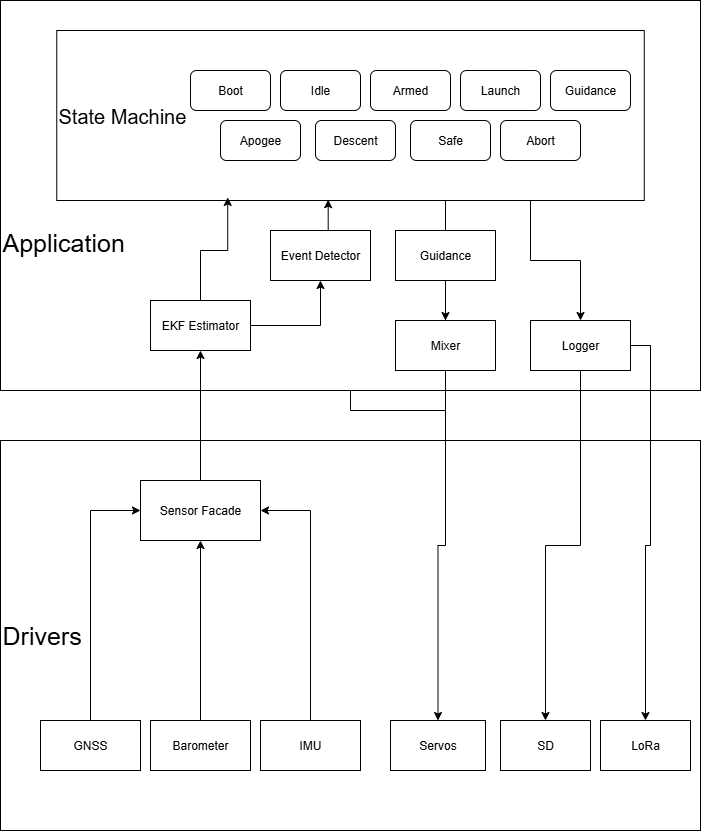

The diagram above was exported from draw.io. Its source (the exported page's mxGraphModel, read from the mxfile embedded in the PNG):
<mxGraphModel dx="1042" dy="606" grid="1" gridSize="10" guides="1" tooltips="1" connect="1" arrows="1" fold="1" page="1" pageScale="1" pageWidth="850" pageHeight="1100" math="0" shadow="0">
  <root>
    <mxCell id="0" />
    <mxCell id="1" parent="0" />
    <mxCell id="DXJ7wE6ELpX65nvj08ay-12" value="&lt;h1&gt;&lt;span style=&quot;font-size: 25px; background-color: transparent; color: light-dark(rgb(0, 0, 0), rgb(255, 255, 255)); font-weight: normal;&quot;&gt;&lt;br&gt;&lt;/span&gt;&lt;/h1&gt;&lt;h1&gt;&lt;span style=&quot;font-size: 25px; background-color: transparent; color: light-dark(rgb(0, 0, 0), rgb(255, 255, 255)); font-weight: normal;&quot;&gt;&lt;br&gt;&lt;/span&gt;&lt;/h1&gt;&lt;h1&gt;&lt;span style=&quot;font-size: 25px; background-color: transparent; color: light-dark(rgb(0, 0, 0), rgb(255, 255, 255)); font-weight: normal;&quot;&gt;Application&lt;/span&gt;&lt;/h1&gt;" style="rounded=0;whiteSpace=wrap;html=1;align=left;" vertex="1" parent="1">
      <mxGeometry x="110" width="700" height="390" as="geometry" />
    </mxCell>
    <mxCell id="DXJ7wE6ELpX65nvj08ay-30" style="edgeStyle=orthogonalEdgeStyle;rounded=0;orthogonalLoop=1;jettySize=auto;html=1;entryX=0.5;entryY=0;entryDx=0;entryDy=0;" edge="1" parent="1" source="DXJ7wE6ELpX65nvj08ay-12" target="DXJ7wE6ELpX65nvj08ay-29">
      <mxGeometry relative="1" as="geometry" />
    </mxCell>
    <mxCell id="DXJ7wE6ELpX65nvj08ay-40" style="edgeStyle=orthogonalEdgeStyle;rounded=0;orthogonalLoop=1;jettySize=auto;html=1;exitX=0.5;exitY=0;exitDx=0;exitDy=0;" edge="1" parent="1" source="DXJ7wE6ELpX65nvj08ay-29" target="DXJ7wE6ELpX65nvj08ay-39">
      <mxGeometry relative="1" as="geometry">
        <Array as="points">
          <mxPoint x="555" y="200" />
          <mxPoint x="640" y="200" />
          <mxPoint x="640" y="260" />
          <mxPoint x="690" y="260" />
        </Array>
      </mxGeometry>
    </mxCell>
    <mxCell id="DXJ7wE6ELpX65nvj08ay-1" value="&lt;font style=&quot;font-size: 20px;&quot;&gt;State Machine&lt;/font&gt;" style="rounded=0;whiteSpace=wrap;html=1;align=left;" vertex="1" parent="1">
      <mxGeometry x="166.25" y="30" width="587.5" height="170" as="geometry" />
    </mxCell>
    <mxCell id="DXJ7wE6ELpX65nvj08ay-2" value="Boot" style="rounded=1;whiteSpace=wrap;html=1;" vertex="1" parent="1">
      <mxGeometry x="300" y="70" width="80" height="40" as="geometry" />
    </mxCell>
    <mxCell id="DXJ7wE6ELpX65nvj08ay-3" value="Idle" style="rounded=1;whiteSpace=wrap;html=1;" vertex="1" parent="1">
      <mxGeometry x="390" y="70" width="80" height="40" as="geometry" />
    </mxCell>
    <mxCell id="DXJ7wE6ELpX65nvj08ay-4" value="Armed" style="rounded=1;whiteSpace=wrap;html=1;" vertex="1" parent="1">
      <mxGeometry x="480" y="70" width="80" height="40" as="geometry" />
    </mxCell>
    <mxCell id="DXJ7wE6ELpX65nvj08ay-5" value="Launch" style="rounded=1;whiteSpace=wrap;html=1;" vertex="1" parent="1">
      <mxGeometry x="570" y="70" width="80" height="40" as="geometry" />
    </mxCell>
    <mxCell id="DXJ7wE6ELpX65nvj08ay-6" value="Guidance" style="rounded=1;whiteSpace=wrap;html=1;" vertex="1" parent="1">
      <mxGeometry x="660" y="70" width="80" height="40" as="geometry" />
    </mxCell>
    <mxCell id="DXJ7wE6ELpX65nvj08ay-7" value="Apogee" style="rounded=1;whiteSpace=wrap;html=1;" vertex="1" parent="1">
      <mxGeometry x="330" y="120" width="80" height="40" as="geometry" />
    </mxCell>
    <mxCell id="DXJ7wE6ELpX65nvj08ay-8" value="Descent" style="rounded=1;whiteSpace=wrap;html=1;" vertex="1" parent="1">
      <mxGeometry x="425" y="120" width="80" height="40" as="geometry" />
    </mxCell>
    <mxCell id="DXJ7wE6ELpX65nvj08ay-9" value="Safe" style="rounded=1;whiteSpace=wrap;html=1;" vertex="1" parent="1">
      <mxGeometry x="520" y="120" width="80" height="40" as="geometry" />
    </mxCell>
    <mxCell id="DXJ7wE6ELpX65nvj08ay-10" value="Abort" style="rounded=1;whiteSpace=wrap;html=1;" vertex="1" parent="1">
      <mxGeometry x="610" y="120" width="80" height="40" as="geometry" />
    </mxCell>
    <mxCell id="DXJ7wE6ELpX65nvj08ay-13" value="&lt;h1&gt;&lt;span style=&quot;background-color: transparent; color: light-dark(rgb(0, 0, 0), rgb(255, 255, 255)); font-size: 25px; font-weight: normal;&quot;&gt;Drivers&lt;/span&gt;&lt;/h1&gt;" style="rounded=0;whiteSpace=wrap;html=1;align=left;" vertex="1" parent="1">
      <mxGeometry x="110" y="440" width="700" height="390" as="geometry" />
    </mxCell>
    <mxCell id="DXJ7wE6ELpX65nvj08ay-18" style="edgeStyle=orthogonalEdgeStyle;rounded=0;orthogonalLoop=1;jettySize=auto;html=1;exitX=0.5;exitY=0;exitDx=0;exitDy=0;entryX=0;entryY=0.5;entryDx=0;entryDy=0;" edge="1" parent="1" source="DXJ7wE6ELpX65nvj08ay-14" target="DXJ7wE6ELpX65nvj08ay-17">
      <mxGeometry relative="1" as="geometry" />
    </mxCell>
    <mxCell id="DXJ7wE6ELpX65nvj08ay-14" value="GNSS" style="rounded=0;whiteSpace=wrap;html=1;" vertex="1" parent="1">
      <mxGeometry x="150" y="720" width="100" height="50" as="geometry" />
    </mxCell>
    <mxCell id="DXJ7wE6ELpX65nvj08ay-19" style="edgeStyle=orthogonalEdgeStyle;rounded=0;orthogonalLoop=1;jettySize=auto;html=1;exitX=0.5;exitY=0;exitDx=0;exitDy=0;" edge="1" parent="1" source="DXJ7wE6ELpX65nvj08ay-15" target="DXJ7wE6ELpX65nvj08ay-17">
      <mxGeometry relative="1" as="geometry" />
    </mxCell>
    <mxCell id="DXJ7wE6ELpX65nvj08ay-15" value="Barometer" style="rounded=0;whiteSpace=wrap;html=1;" vertex="1" parent="1">
      <mxGeometry x="260" y="720" width="100" height="50" as="geometry" />
    </mxCell>
    <mxCell id="DXJ7wE6ELpX65nvj08ay-20" style="edgeStyle=orthogonalEdgeStyle;rounded=0;orthogonalLoop=1;jettySize=auto;html=1;exitX=0.5;exitY=0;exitDx=0;exitDy=0;entryX=1;entryY=0.5;entryDx=0;entryDy=0;" edge="1" parent="1" source="DXJ7wE6ELpX65nvj08ay-16" target="DXJ7wE6ELpX65nvj08ay-17">
      <mxGeometry relative="1" as="geometry" />
    </mxCell>
    <mxCell id="DXJ7wE6ELpX65nvj08ay-16" value="IMU" style="rounded=0;whiteSpace=wrap;html=1;" vertex="1" parent="1">
      <mxGeometry x="370" y="720" width="100" height="50" as="geometry" />
    </mxCell>
    <mxCell id="DXJ7wE6ELpX65nvj08ay-22" style="edgeStyle=orthogonalEdgeStyle;rounded=0;orthogonalLoop=1;jettySize=auto;html=1;exitX=0.5;exitY=0;exitDx=0;exitDy=0;" edge="1" parent="1" source="DXJ7wE6ELpX65nvj08ay-17" target="DXJ7wE6ELpX65nvj08ay-21">
      <mxGeometry relative="1" as="geometry" />
    </mxCell>
    <mxCell id="DXJ7wE6ELpX65nvj08ay-17" value="Sensor Facade" style="rounded=0;whiteSpace=wrap;html=1;" vertex="1" parent="1">
      <mxGeometry x="250" y="480" width="120" height="60" as="geometry" />
    </mxCell>
    <mxCell id="DXJ7wE6ELpX65nvj08ay-24" style="edgeStyle=orthogonalEdgeStyle;rounded=0;orthogonalLoop=1;jettySize=auto;html=1;exitX=1;exitY=0.5;exitDx=0;exitDy=0;entryX=0.5;entryY=1;entryDx=0;entryDy=0;" edge="1" parent="1" source="DXJ7wE6ELpX65nvj08ay-21" target="DXJ7wE6ELpX65nvj08ay-23">
      <mxGeometry relative="1" as="geometry" />
    </mxCell>
    <mxCell id="DXJ7wE6ELpX65nvj08ay-21" value="EKF Estimator" style="rounded=0;whiteSpace=wrap;html=1;" vertex="1" parent="1">
      <mxGeometry x="260" y="300" width="100" height="50" as="geometry" />
    </mxCell>
    <mxCell id="DXJ7wE6ELpX65nvj08ay-23" value="Event Detector" style="rounded=0;whiteSpace=wrap;html=1;" vertex="1" parent="1">
      <mxGeometry x="380" y="230" width="100" height="50" as="geometry" />
    </mxCell>
    <mxCell id="DXJ7wE6ELpX65nvj08ay-27" style="edgeStyle=orthogonalEdgeStyle;rounded=0;orthogonalLoop=1;jettySize=auto;html=1;exitX=0.5;exitY=0;exitDx=0;exitDy=0;entryX=0.462;entryY=0.995;entryDx=0;entryDy=0;entryPerimeter=0;" edge="1" parent="1" source="DXJ7wE6ELpX65nvj08ay-23" target="DXJ7wE6ELpX65nvj08ay-1">
      <mxGeometry relative="1" as="geometry" />
    </mxCell>
    <mxCell id="DXJ7wE6ELpX65nvj08ay-28" style="edgeStyle=orthogonalEdgeStyle;rounded=0;orthogonalLoop=1;jettySize=auto;html=1;exitX=0.5;exitY=0;exitDx=0;exitDy=0;entryX=0.291;entryY=0.982;entryDx=0;entryDy=0;entryPerimeter=0;" edge="1" parent="1" source="DXJ7wE6ELpX65nvj08ay-21" target="DXJ7wE6ELpX65nvj08ay-1">
      <mxGeometry relative="1" as="geometry" />
    </mxCell>
    <mxCell id="DXJ7wE6ELpX65nvj08ay-33" value="" style="edgeStyle=orthogonalEdgeStyle;rounded=0;orthogonalLoop=1;jettySize=auto;html=1;" edge="1" parent="1" source="DXJ7wE6ELpX65nvj08ay-29" target="DXJ7wE6ELpX65nvj08ay-32">
      <mxGeometry relative="1" as="geometry" />
    </mxCell>
    <mxCell id="DXJ7wE6ELpX65nvj08ay-29" value="Guidance" style="rounded=0;whiteSpace=wrap;html=1;" vertex="1" parent="1">
      <mxGeometry x="505" y="230" width="100" height="50" as="geometry" />
    </mxCell>
    <mxCell id="DXJ7wE6ELpX65nvj08ay-35" style="edgeStyle=orthogonalEdgeStyle;rounded=0;orthogonalLoop=1;jettySize=auto;html=1;entryX=0.5;entryY=0;entryDx=0;entryDy=0;" edge="1" parent="1" source="DXJ7wE6ELpX65nvj08ay-32" target="DXJ7wE6ELpX65nvj08ay-34">
      <mxGeometry relative="1" as="geometry" />
    </mxCell>
    <mxCell id="DXJ7wE6ELpX65nvj08ay-32" value="Mixer" style="rounded=0;whiteSpace=wrap;html=1;" vertex="1" parent="1">
      <mxGeometry x="505" y="320" width="100" height="50" as="geometry" />
    </mxCell>
    <mxCell id="DXJ7wE6ELpX65nvj08ay-34" value="Servos" style="rounded=0;whiteSpace=wrap;html=1;" vertex="1" parent="1">
      <mxGeometry x="500" y="720" width="95" height="50" as="geometry" />
    </mxCell>
    <mxCell id="DXJ7wE6ELpX65nvj08ay-36" value="SD" style="rounded=0;whiteSpace=wrap;html=1;" vertex="1" parent="1">
      <mxGeometry x="610" y="720" width="90" height="50" as="geometry" />
    </mxCell>
    <mxCell id="DXJ7wE6ELpX65nvj08ay-37" value="LoRa" style="rounded=0;whiteSpace=wrap;html=1;" vertex="1" parent="1">
      <mxGeometry x="710" y="720" width="90" height="50" as="geometry" />
    </mxCell>
    <mxCell id="DXJ7wE6ELpX65nvj08ay-41" style="edgeStyle=orthogonalEdgeStyle;rounded=0;orthogonalLoop=1;jettySize=auto;html=1;exitX=0.5;exitY=1;exitDx=0;exitDy=0;entryX=0.5;entryY=0;entryDx=0;entryDy=0;" edge="1" parent="1" source="DXJ7wE6ELpX65nvj08ay-39" target="DXJ7wE6ELpX65nvj08ay-36">
      <mxGeometry relative="1" as="geometry">
        <Array as="points">
          <mxPoint x="690" y="545" />
          <mxPoint x="655" y="545" />
        </Array>
      </mxGeometry>
    </mxCell>
    <mxCell id="DXJ7wE6ELpX65nvj08ay-42" style="edgeStyle=orthogonalEdgeStyle;rounded=0;orthogonalLoop=1;jettySize=auto;html=1;exitX=1;exitY=0.5;exitDx=0;exitDy=0;entryX=0.5;entryY=0;entryDx=0;entryDy=0;" edge="1" parent="1" source="DXJ7wE6ELpX65nvj08ay-39" target="DXJ7wE6ELpX65nvj08ay-37">
      <mxGeometry relative="1" as="geometry" />
    </mxCell>
    <mxCell id="DXJ7wE6ELpX65nvj08ay-39" value="Logger" style="rounded=0;whiteSpace=wrap;html=1;" vertex="1" parent="1">
      <mxGeometry x="640" y="320" width="100" height="50" as="geometry" />
    </mxCell>
  </root>
</mxGraphModel>